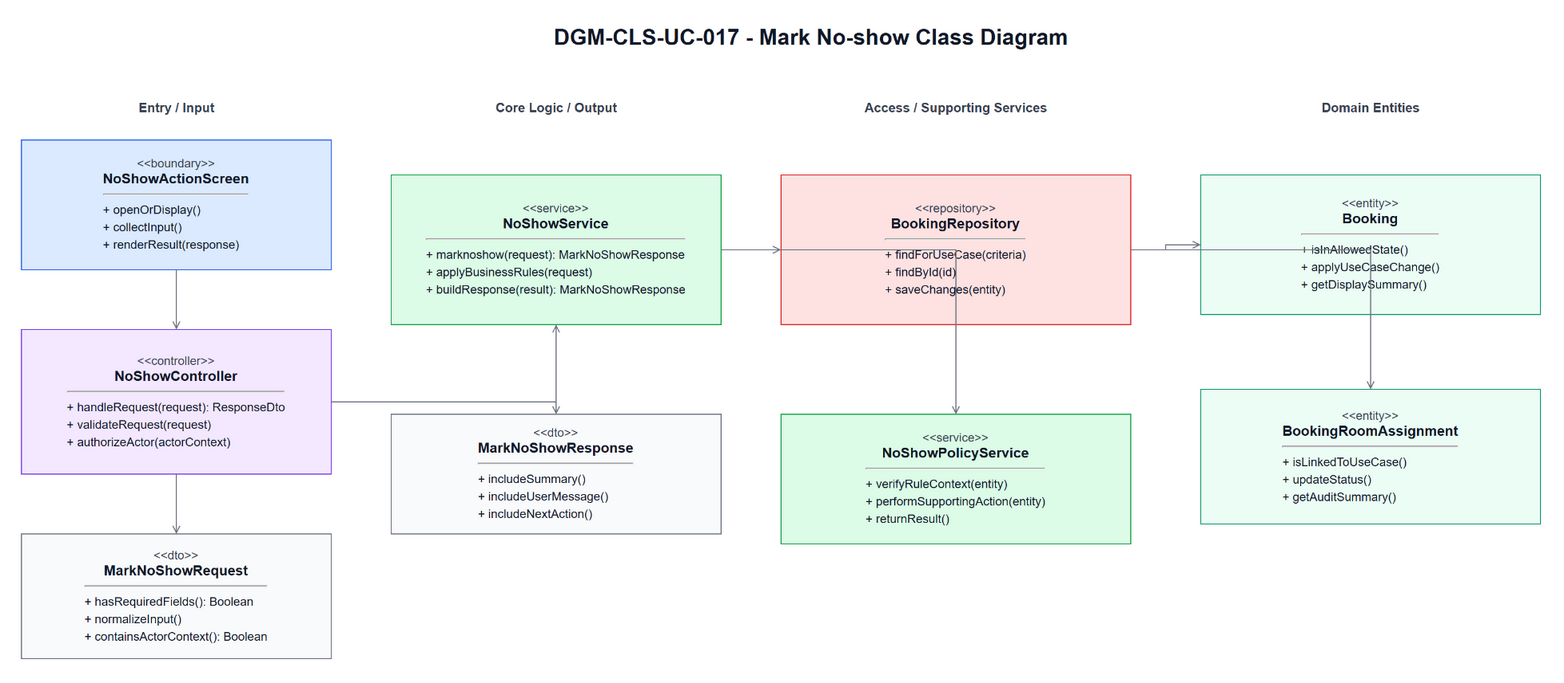

The diagram above was exported from draw.io. Its source (the exported page's mxGraphModel, read from the mxfile embedded in the PNG):
<mxGraphModel dx="1700" dy="980" grid="1" gridSize="10" guides="1" tooltips="1" connect="1" arrows="1" fold="1" page="1" pageScale="1" pageWidth="1700" pageHeight="980" math="0" shadow="0">
  <root>
    <mxCell id="0" />
    <mxCell id="1" parent="0" />
    <mxCell id="title" parent="1" value="DGM-CLS-UC-017 - Mark No-show Class Diagram" style="text;html=1;strokeColor=none;fillColor=none;align=center;verticalAlign=middle;fontStyle=1;fontSize=22;fontColor=#111827" vertex="1">
      <mxGeometry x="420" y="25" width="860" height="34" as="geometry" />
    </mxCell>
    <mxCell id="h0" parent="1" value="Entry / Input" style="text;html=1;strokeColor=none;fillColor=none;align=center;verticalAlign=middle;fontStyle=1;fontSize=13;fontColor=#374151" vertex="1">
      <mxGeometry x="60" y="100" width="310" height="26" as="geometry" />
    </mxCell>
    <mxCell id="h1" parent="1" value="Core Logic / Output" style="text;html=1;strokeColor=none;fillColor=none;align=center;verticalAlign=middle;fontStyle=1;fontSize=13;fontColor=#374151" vertex="1">
      <mxGeometry x="430" y="100" width="330" height="26" as="geometry" />
    </mxCell>
    <mxCell id="h2" parent="1" value="Access / Supporting Services" style="text;html=1;strokeColor=none;fillColor=none;align=center;verticalAlign=middle;fontStyle=1;fontSize=13;fontColor=#374151" vertex="1">
      <mxGeometry x="820" y="100" width="350" height="26" as="geometry" />
    </mxCell>
    <mxCell id="h3" parent="1" value="Domain Entities" style="text;html=1;strokeColor=none;fillColor=none;align=center;verticalAlign=middle;fontStyle=1;fontSize=13;fontColor=#374151" vertex="1">
      <mxGeometry x="1240" y="100" width="340" height="26" as="geometry" />
    </mxCell>
    <mxCell id="boundary" parent="1" value="&lt;div style=&quot;font-size:12px;color:#374151;&quot;&gt;&amp;lt;&amp;lt;boundary&amp;gt;&amp;gt;&lt;/div&gt;&lt;div style=&quot;font-size:14px;font-weight:bold;&quot;&gt;NoShowActionScreen&lt;/div&gt;&lt;hr&gt;&lt;div align=&quot;left&quot; style=&quot;font-size:12px;line-height:1.45;&quot;&gt;+ openOrDisplay()&lt;br&gt;+ collectInput()&lt;br&gt;+ renderResult(response)&lt;/div&gt;" style="rounded=0;whiteSpace=wrap;html=1;fillColor=#DBEAFE;strokeColor=#2563EB;fontColor=#111827;spacing=10" vertex="1">
      <mxGeometry x="60" y="145" width="310" height="130" as="geometry" />
    </mxCell>
    <mxCell id="controller" parent="1" value="&lt;div style=&quot;font-size:12px;color:#374151;&quot;&gt;&amp;lt;&amp;lt;controller&amp;gt;&amp;gt;&lt;/div&gt;&lt;div style=&quot;font-size:14px;font-weight:bold;&quot;&gt;NoShowController&lt;/div&gt;&lt;hr&gt;&lt;div align=&quot;left&quot; style=&quot;font-size:12px;line-height:1.45;&quot;&gt;+ handleRequest(request): ResponseDto&lt;br&gt;+ validateRequest(request)&lt;br&gt;+ authorizeActor(actorContext)&lt;/div&gt;" style="rounded=0;whiteSpace=wrap;html=1;fillColor=#F3E8FF;strokeColor=#7C3AED;fontColor=#111827;spacing=10" vertex="1">
      <mxGeometry x="60" y="335" width="310" height="145" as="geometry" />
    </mxCell>
    <mxCell id="request" parent="1" value="&lt;div style=&quot;font-size:12px;color:#374151;&quot;&gt;&amp;lt;&amp;lt;dto&amp;gt;&amp;gt;&lt;/div&gt;&lt;div style=&quot;font-size:14px;font-weight:bold;&quot;&gt;MarkNoShowRequest&lt;/div&gt;&lt;hr&gt;&lt;div align=&quot;left&quot; style=&quot;font-size:12px;line-height:1.45;&quot;&gt;+ hasRequiredFields(): Boolean&lt;br&gt;+ normalizeInput()&lt;br&gt;+ containsActorContext(): Boolean&lt;/div&gt;" style="rounded=0;whiteSpace=wrap;html=1;fillColor=#F9FAFB;strokeColor=#6B7280;fontColor=#111827;spacing=10" vertex="1">
      <mxGeometry x="60" y="540" width="310" height="125" as="geometry" />
    </mxCell>
    <mxCell id="service" parent="1" value="&lt;div style=&quot;font-size:12px;color:#374151;&quot;&gt;&amp;lt;&amp;lt;service&amp;gt;&amp;gt;&lt;/div&gt;&lt;div style=&quot;font-size:14px;font-weight:bold;&quot;&gt;NoShowService&lt;/div&gt;&lt;hr&gt;&lt;div align=&quot;left&quot; style=&quot;font-size:12px;line-height:1.45;&quot;&gt;+ marknoshow(request): MarkNoShowResponse&lt;br&gt;+ applyBusinessRules(request)&lt;br&gt;+ buildResponse(result): MarkNoShowResponse&lt;/div&gt;" style="rounded=0;whiteSpace=wrap;html=1;fillColor=#DCFCE7;strokeColor=#16A34A;fontColor=#111827;spacing=10" vertex="1">
      <mxGeometry x="430" y="180" width="330" height="150" as="geometry" />
    </mxCell>
    <mxCell id="response" parent="1" value="&lt;div style=&quot;font-size:12px;color:#374151;&quot;&gt;&amp;lt;&amp;lt;dto&amp;gt;&amp;gt;&lt;/div&gt;&lt;div style=&quot;font-size:14px;font-weight:bold;&quot;&gt;MarkNoShowResponse&lt;/div&gt;&lt;hr&gt;&lt;div align=&quot;left&quot; style=&quot;font-size:12px;line-height:1.45;&quot;&gt;+ includeSummary()&lt;br&gt;+ includeUserMessage()&lt;br&gt;+ includeNextAction()&lt;/div&gt;" style="rounded=0;whiteSpace=wrap;html=1;fillColor=#F9FAFB;strokeColor=#6B7280;fontColor=#111827;spacing=10" vertex="1">
      <mxGeometry x="430" y="420" width="330" height="120" as="geometry" />
    </mxCell>
    <mxCell id="repository" parent="1" value="&lt;div style=&quot;font-size:12px;color:#374151;&quot;&gt;&amp;lt;&amp;lt;repository&amp;gt;&amp;gt;&lt;/div&gt;&lt;div style=&quot;font-size:14px;font-weight:bold;&quot;&gt;BookingRepository&lt;/div&gt;&lt;hr&gt;&lt;div align=&quot;left&quot; style=&quot;font-size:12px;line-height:1.45;&quot;&gt;+ findForUseCase(criteria)&lt;br&gt;+ findById(id)&lt;br&gt;+ saveChanges(entity)&lt;/div&gt;" style="rounded=0;whiteSpace=wrap;html=1;fillColor=#FEE2E2;strokeColor=#DC2626;fontColor=#111827;spacing=10" vertex="1">
      <mxGeometry x="820" y="180" width="350" height="150" as="geometry" />
    </mxCell>
    <mxCell id="support" parent="1" value="&lt;div style=&quot;font-size:12px;color:#374151;&quot;&gt;&amp;lt;&amp;lt;service&amp;gt;&amp;gt;&lt;/div&gt;&lt;div style=&quot;font-size:14px;font-weight:bold;&quot;&gt;NoShowPolicyService&lt;/div&gt;&lt;hr&gt;&lt;div align=&quot;left&quot; style=&quot;font-size:12px;line-height:1.45;&quot;&gt;+ verifyRuleContext(entity)&lt;br&gt;+ performSupportingAction(entity)&lt;br&gt;+ returnResult()&lt;/div&gt;" style="rounded=0;whiteSpace=wrap;html=1;fillColor=#DCFCE7;strokeColor=#16A34A;fontColor=#111827;spacing=10" vertex="1">
      <mxGeometry x="820" y="420" width="350" height="130" as="geometry" />
    </mxCell>
    <mxCell id="entity1" parent="1" value="&lt;div style=&quot;font-size:12px;color:#374151;&quot;&gt;&amp;lt;&amp;lt;entity&amp;gt;&amp;gt;&lt;/div&gt;&lt;div style=&quot;font-size:14px;font-weight:bold;&quot;&gt;Booking&lt;/div&gt;&lt;hr&gt;&lt;div align=&quot;left&quot; style=&quot;font-size:12px;line-height:1.45;&quot;&gt;+ isInAllowedState()&lt;br&gt;+ applyUseCaseChange()&lt;br&gt;+ getDisplaySummary()&lt;/div&gt;" style="rounded=0;whiteSpace=wrap;html=1;fillColor=#ECFDF5;strokeColor=#059669;fontColor=#111827;spacing=10" vertex="1">
      <mxGeometry x="1240" y="180" width="340" height="140" as="geometry" />
    </mxCell>
    <mxCell id="entity2" parent="1" value="&lt;div style=&quot;font-size:12px;color:#374151;&quot;&gt;&amp;lt;&amp;lt;entity&amp;gt;&amp;gt;&lt;/div&gt;&lt;div style=&quot;font-size:14px;font-weight:bold;&quot;&gt;BookingRoomAssignment&lt;/div&gt;&lt;hr&gt;&lt;div align=&quot;left&quot; style=&quot;font-size:12px;line-height:1.45;&quot;&gt;+ isLinkedToUseCase()&lt;br&gt;+ updateStatus()&lt;br&gt;+ getAuditSummary()&lt;/div&gt;" style="rounded=0;whiteSpace=wrap;html=1;fillColor=#ECFDF5;strokeColor=#059669;fontColor=#111827;spacing=10" vertex="1">
      <mxGeometry x="1240" y="395" width="340" height="135" as="geometry" />
    </mxCell>
    <mxCell id="e1" parent="1" style="edgeStyle=orthogonalEdgeStyle;rounded=0;html=1;endArrow=open;strokeColor=#6B7280;fontSize=11;labelBackgroundColor=#FFFFFF" edge="1" source="boundary" target="controller">
      <mxGeometry relative="1" as="geometry" />
    </mxCell>
    <mxCell id="e2" parent="1" style="edgeStyle=orthogonalEdgeStyle;rounded=0;html=1;endArrow=open;strokeColor=#6B7280;fontSize=11;labelBackgroundColor=#FFFFFF" edge="1" source="controller" target="request">
      <mxGeometry relative="1" as="geometry" />
    </mxCell>
    <mxCell id="e3" parent="1" style="edgeStyle=orthogonalEdgeStyle;rounded=0;html=1;endArrow=open;strokeColor=#6B7280;fontSize=11;labelBackgroundColor=#FFFFFF" edge="1" source="controller" target="service">
      <mxGeometry relative="1" as="geometry" />
    </mxCell>
    <mxCell id="e4" parent="1" style="edgeStyle=orthogonalEdgeStyle;rounded=0;html=1;endArrow=open;strokeColor=#6B7280;fontSize=11;labelBackgroundColor=#FFFFFF" edge="1" source="service" target="response">
      <mxGeometry relative="1" as="geometry" />
    </mxCell>
    <mxCell id="e5" parent="1" style="edgeStyle=orthogonalEdgeStyle;rounded=0;html=1;endArrow=open;strokeColor=#6B7280;fontSize=11;labelBackgroundColor=#FFFFFF" edge="1" source="service" target="repository">
      <mxGeometry relative="1" as="geometry" />
    </mxCell>
    <mxCell id="e6" parent="1" style="edgeStyle=orthogonalEdgeStyle;rounded=0;html=1;endArrow=open;strokeColor=#6B7280;fontSize=11;labelBackgroundColor=#FFFFFF" edge="1" source="service" target="support">
      <mxGeometry relative="1" as="geometry" />
    </mxCell>
    <mxCell id="e7" parent="1" style="edgeStyle=orthogonalEdgeStyle;rounded=0;html=1;endArrow=open;strokeColor=#6B7280;fontSize=11;labelBackgroundColor=#FFFFFF" edge="1" source="repository" target="entity1">
      <mxGeometry relative="1" as="geometry" />
    </mxCell>
    <mxCell id="e8" parent="1" style="edgeStyle=orthogonalEdgeStyle;rounded=0;html=1;endArrow=open;strokeColor=#6B7280;fontSize=11;labelBackgroundColor=#FFFFFF" edge="1" source="repository" target="entity2">
      <mxGeometry relative="1" as="geometry" />
    </mxCell>
  </root>
</mxGraphModel>